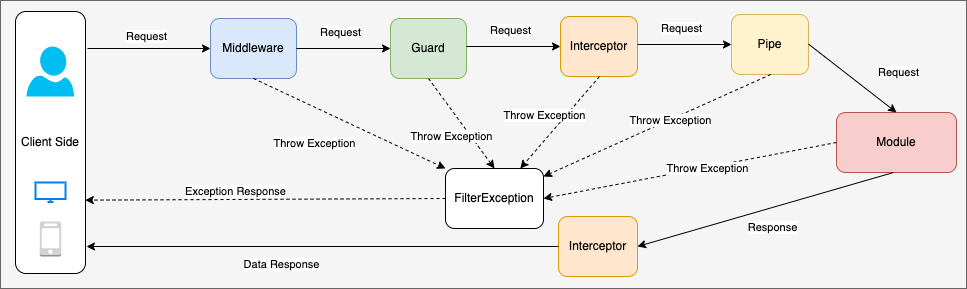

The diagram above was exported from draw.io. Its source (the exported page's mxGraphModel, read from the mxfile embedded in the PNG):
<mxGraphModel dx="1242" dy="804" grid="0" gridSize="10" guides="1" tooltips="1" connect="1" arrows="1" fold="1" page="0" pageScale="1" pageWidth="850" pageHeight="1100" math="0" shadow="1">
  <root>
    <mxCell id="0" />
    <mxCell id="1" parent="0" />
    <mxCell id="9" style="edgeStyle=none;html=1;exitX=0.5;exitY=1;exitDx=0;exitDy=0;entryX=0.5;entryY=0;entryDx=0;entryDy=0;rounded=1;strokeColor=#FF9999;" parent="1" edge="1">
      <mxGeometry relative="1" as="geometry">
        <mxPoint x="425" y="160" as="targetPoint" />
      </mxGeometry>
    </mxCell>
    <UserObject label="" treeRoot="1" id="49">
      <mxCell style="whiteSpace=wrap;html=1;align=center;treeFolding=1;treeMoving=1;newEdgeStyle={&quot;edgeStyle&quot;:&quot;elbowEdgeStyle&quot;,&quot;startArrow&quot;:&quot;none&quot;,&quot;endArrow&quot;:&quot;none&quot;};fillColor=#f5f5f5;fontColor=#333333;strokeColor=#666666;" vertex="1" parent="1">
        <mxGeometry x="234" y="238" width="966" height="288" as="geometry" />
      </mxCell>
    </UserObject>
    <mxCell id="53" value="Client Side" style="rounded=1;whiteSpace=wrap;html=1;" vertex="1" parent="1">
      <mxGeometry x="249" y="249" width="70" height="262" as="geometry" />
    </mxCell>
    <mxCell id="54" value="Request" style="endArrow=classic;html=1;rounded=0;entryX=0;entryY=0.5;entryDx=0;entryDy=0;" edge="1" parent="1" target="56">
      <mxGeometry x="-0.0407" y="12" relative="1" as="geometry">
        <mxPoint x="321" y="286" as="sourcePoint" />
        <mxPoint x="496" y="286" as="targetPoint" />
        <mxPoint as="offset" />
      </mxGeometry>
    </mxCell>
    <mxCell id="56" value="Middleware" style="rounded=1;whiteSpace=wrap;html=1;fillColor=#dae8fc;strokeColor=#6c8ebf;" vertex="1" parent="1">
      <mxGeometry x="444" y="256" width="86" height="60" as="geometry" />
    </mxCell>
    <mxCell id="57" value="Guard" style="rounded=1;whiteSpace=wrap;html=1;fillColor=#d5e8d4;strokeColor=#82b366;" vertex="1" parent="1">
      <mxGeometry x="624" y="256" width="76" height="60" as="geometry" />
    </mxCell>
    <mxCell id="58" value="Request" style="endArrow=classic;html=1;rounded=0;exitX=1;exitY=0.5;exitDx=0;exitDy=0;entryX=0;entryY=0.5;entryDx=0;entryDy=0;" edge="1" parent="1" source="56" target="57">
      <mxGeometry x="-0.06" y="17" relative="1" as="geometry">
        <mxPoint x="634" y="283" as="sourcePoint" />
        <mxPoint x="734" y="283" as="targetPoint" />
        <mxPoint y="1" as="offset" />
      </mxGeometry>
    </mxCell>
    <mxCell id="59" value="Interceptor" style="rounded=1;whiteSpace=wrap;html=1;fillColor=#ffe6cc;strokeColor=#d79b00;" vertex="1" parent="1">
      <mxGeometry x="794" y="254" width="77" height="60" as="geometry" />
    </mxCell>
    <mxCell id="60" value="Request" style="endArrow=classic;html=1;rounded=0;exitX=1;exitY=0.5;exitDx=0;exitDy=0;entryX=0;entryY=0.5;entryDx=0;entryDy=0;" edge="1" parent="1" target="59">
      <mxGeometry x="-0.06" y="17" relative="1" as="geometry">
        <mxPoint x="700" y="284" as="sourcePoint" />
        <mxPoint x="904" y="281" as="targetPoint" />
        <mxPoint y="1" as="offset" />
      </mxGeometry>
    </mxCell>
    <mxCell id="61" value="Pipe" style="rounded=1;whiteSpace=wrap;html=1;fillColor=#fff2cc;strokeColor=#d6b656;" vertex="1" parent="1">
      <mxGeometry x="965" y="252" width="77" height="60" as="geometry" />
    </mxCell>
    <mxCell id="62" value="Request" style="endArrow=classic;html=1;rounded=0;exitX=1;exitY=0.5;exitDx=0;exitDy=0;entryX=0;entryY=0.5;entryDx=0;entryDy=0;" edge="1" parent="1" target="61">
      <mxGeometry x="-0.06" y="17" relative="1" as="geometry">
        <mxPoint x="871" y="282" as="sourcePoint" />
        <mxPoint x="1075" y="279" as="targetPoint" />
        <mxPoint y="1" as="offset" />
      </mxGeometry>
    </mxCell>
    <mxCell id="63" value="Module" style="rounded=1;whiteSpace=wrap;html=1;fillColor=#f8cecc;strokeColor=#b85450;" vertex="1" parent="1">
      <mxGeometry x="1070" y="350" width="120" height="60" as="geometry" />
    </mxCell>
    <mxCell id="65" value="Interceptor" style="rounded=1;whiteSpace=wrap;html=1;fillColor=#ffe6cc;strokeColor=#d79b00;" vertex="1" parent="1">
      <mxGeometry x="792" y="454" width="79" height="60" as="geometry" />
    </mxCell>
    <mxCell id="66" value="Request" style="endArrow=classic;html=1;rounded=0;exitX=1;exitY=0.5;exitDx=0;exitDy=0;entryX=0.5;entryY=0;entryDx=0;entryDy=0;" edge="1" parent="1" target="63">
      <mxGeometry x="0.5878" y="33" relative="1" as="geometry">
        <mxPoint x="1042" y="281.6" as="sourcePoint" />
        <mxPoint x="1136" y="281.6" as="targetPoint" />
        <mxPoint as="offset" />
      </mxGeometry>
    </mxCell>
    <mxCell id="68" value="Response" style="endArrow=classic;html=1;rounded=0;exitX=1;exitY=0.5;exitDx=0;exitDy=0;entryX=1;entryY=0.5;entryDx=0;entryDy=0;" edge="1" parent="1" target="65">
      <mxGeometry x="-0.0166" y="19" relative="1" as="geometry">
        <mxPoint x="1127" y="409.9999999999999" as="sourcePoint" />
        <mxPoint x="1215" y="478.4" as="targetPoint" />
        <mxPoint as="offset" />
      </mxGeometry>
    </mxCell>
    <mxCell id="69" value="FilterException" style="rounded=1;whiteSpace=wrap;html=1;" vertex="1" parent="1">
      <mxGeometry x="679" y="406" width="98" height="60" as="geometry" />
    </mxCell>
    <mxCell id="70" value="Data Response" style="endArrow=classic;html=1;rounded=0;exitX=0;exitY=0.5;exitDx=0;exitDy=0;" edge="1" parent="1" source="65">
      <mxGeometry x="0.1724" y="18" relative="1" as="geometry">
        <mxPoint x="610" y="465" as="sourcePoint" />
        <mxPoint x="320" y="484" as="targetPoint" />
        <mxPoint as="offset" />
      </mxGeometry>
    </mxCell>
    <mxCell id="71" value="Exception Response" style="endArrow=classic;html=1;rounded=0;dashed=1;exitX=0;exitY=0.5;exitDx=0;exitDy=0;entryX=0.997;entryY=0.72;entryDx=0;entryDy=0;entryPerimeter=0;" edge="1" parent="1" source="69" target="53">
      <mxGeometry x="0.1629" y="-8" relative="1" as="geometry">
        <mxPoint x="474" y="399.1" as="sourcePoint" />
        <mxPoint x="321" y="433" as="targetPoint" />
        <mxPoint as="offset" />
      </mxGeometry>
    </mxCell>
    <mxCell id="74" value="Throw Exception" style="endArrow=classic;html=1;rounded=0;dashed=1;exitX=0.5;exitY=1;exitDx=0;exitDy=0;entryX=0;entryY=0;entryDx=0;entryDy=0;" edge="1" parent="1" source="56" target="69">
      <mxGeometry x="-0.2263" y="-33" relative="1" as="geometry">
        <mxPoint x="540" y="296" as="sourcePoint" />
        <mxPoint x="634" y="296" as="targetPoint" />
        <mxPoint as="offset" />
      </mxGeometry>
    </mxCell>
    <mxCell id="75" value="Throw Exception" style="endArrow=classic;html=1;rounded=0;dashed=1;exitX=0.5;exitY=1;exitDx=0;exitDy=0;entryX=0.5;entryY=0;entryDx=0;entryDy=0;" edge="1" parent="1" source="57" target="69">
      <mxGeometry x="0.0789" y="-16" relative="1" as="geometry">
        <mxPoint x="700" y="283" as="sourcePoint" />
        <mxPoint x="823" y="400" as="targetPoint" />
        <mxPoint as="offset" />
      </mxGeometry>
    </mxCell>
    <mxCell id="76" value="Throw Exception" style="endArrow=classic;html=1;rounded=0;dashed=1;exitX=0.5;exitY=1;exitDx=0;exitDy=0;" edge="1" parent="1" target="69">
      <mxGeometry x="0.0789" y="-16" relative="1" as="geometry">
        <mxPoint x="833" y="314" as="sourcePoint" />
        <mxPoint x="899" y="404" as="targetPoint" />
        <mxPoint as="offset" />
      </mxGeometry>
    </mxCell>
    <mxCell id="77" value="Throw Exception" style="endArrow=classic;html=1;rounded=0;dashed=1;exitX=0.5;exitY=1;exitDx=0;exitDy=0;" edge="1" parent="1" target="69">
      <mxGeometry x="-0.1147" y="1" relative="1" as="geometry">
        <mxPoint x="1004.1800000000001" y="312" as="sourcePoint" />
        <mxPoint x="924.9996721311477" y="404" as="targetPoint" />
        <mxPoint as="offset" />
      </mxGeometry>
    </mxCell>
    <mxCell id="78" value="Throw Exception" style="endArrow=classic;html=1;rounded=0;dashed=1;exitX=0;exitY=0.5;exitDx=0;exitDy=0;entryX=1;entryY=0.5;entryDx=0;entryDy=0;" edge="1" parent="1" source="63" target="69">
      <mxGeometry x="-0.1147" y="1" relative="1" as="geometry">
        <mxPoint x="1014.1800000000003" y="322" as="sourcePoint" />
        <mxPoint x="787" y="423.99985516692004" as="targetPoint" />
        <mxPoint as="offset" />
      </mxGeometry>
    </mxCell>
    <mxCell id="79" value="" style="verticalLabelPosition=bottom;html=1;verticalAlign=top;align=center;strokeColor=none;fillColor=#00BEF2;shape=mxgraph.azure.user;" vertex="1" parent="1">
      <mxGeometry x="260" y="284" width="47.5" height="50" as="geometry" />
    </mxCell>
    <mxCell id="80" value="" style="html=1;verticalLabelPosition=bottom;align=center;labelBackgroundColor=#ffffff;verticalAlign=top;strokeWidth=2;strokeColor=#0080F0;shadow=0;dashed=0;shape=mxgraph.ios7.icons.monitor;" vertex="1" parent="1">
      <mxGeometry x="269" y="420" width="30" height="19.5" as="geometry" />
    </mxCell>
    <mxCell id="81" value="" style="outlineConnect=0;dashed=0;verticalLabelPosition=bottom;verticalAlign=top;align=center;html=1;shape=mxgraph.aws3.mobile_client;fillColor=#D2D3D3;gradientColor=none;" vertex="1" parent="1">
      <mxGeometry x="273.25" y="459" width="21.5" height="35" as="geometry" />
    </mxCell>
  </root>
</mxGraphModel>